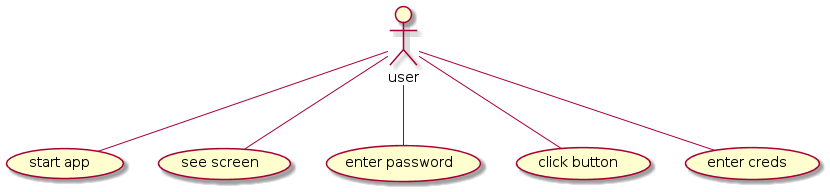

The diagram above was rendered by PlantUML. Its source (embedded in the PNG):
@startuml
 actor user
user -- (start app )
 actor user
user -- (see screen )
 actor user
user -- (enter password )
 actor user
user -- (click button )
 actor user
user -- (enter creds )
@enduml